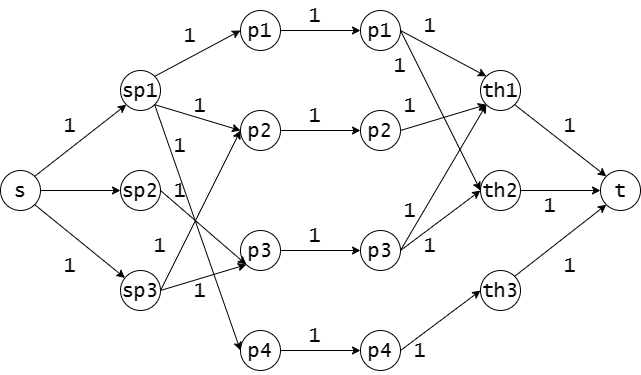

The diagram above was exported from draw.io. Its source (the exported page's mxGraphModel, read from the mxfile embedded in the PNG):
<mxGraphModel dx="1002" dy="587" grid="1" gridSize="10" guides="1" tooltips="1" connect="1" arrows="1" fold="1" page="1" pageScale="1" pageWidth="850" pageHeight="1100" math="0" shadow="0">
  <root>
    <mxCell id="0" />
    <mxCell id="1" parent="0" />
    <mxCell id="GB8gvnIhihDZNNM8Uoqr-1" value="&lt;font style=&quot;font-size: 20px;&quot; face=&quot;Lucida Console&quot;&gt;s&lt;/font&gt;" style="ellipse;whiteSpace=wrap;html=1;aspect=fixed;" vertex="1" parent="1">
      <mxGeometry x="80" y="240" width="40" height="40" as="geometry" />
    </mxCell>
    <mxCell id="GB8gvnIhihDZNNM8Uoqr-2" value="&lt;font style=&quot;font-size: 20px;&quot; face=&quot;Lucida Console&quot;&gt;sp1&lt;/font&gt;" style="ellipse;whiteSpace=wrap;html=1;aspect=fixed;" vertex="1" parent="1">
      <mxGeometry x="200" y="140" width="40" height="40" as="geometry" />
    </mxCell>
    <mxCell id="GB8gvnIhihDZNNM8Uoqr-3" value="&lt;font style=&quot;font-size: 20px;&quot; face=&quot;Lucida Console&quot;&gt;sp2&lt;/font&gt;" style="ellipse;whiteSpace=wrap;html=1;aspect=fixed;" vertex="1" parent="1">
      <mxGeometry x="200" y="240" width="40" height="40" as="geometry" />
    </mxCell>
    <mxCell id="GB8gvnIhihDZNNM8Uoqr-4" value="&lt;font style=&quot;font-size: 20px;&quot; face=&quot;Lucida Console&quot;&gt;sp3&lt;/font&gt;" style="ellipse;whiteSpace=wrap;html=1;aspect=fixed;" vertex="1" parent="1">
      <mxGeometry x="200" y="340" width="40" height="40" as="geometry" />
    </mxCell>
    <mxCell id="GB8gvnIhihDZNNM8Uoqr-5" value="&lt;p&gt;&lt;font style=&quot;font-size: 20px;&quot; face=&quot;Lucida Console&quot;&gt;p4&lt;/font&gt;&lt;/p&gt;" style="ellipse;whiteSpace=wrap;html=1;aspect=fixed;" vertex="1" parent="1">
      <mxGeometry x="320" y="400" width="40" height="40" as="geometry" />
    </mxCell>
    <mxCell id="GB8gvnIhihDZNNM8Uoqr-6" value="&lt;font style=&quot;font-size: 20px;&quot; face=&quot;Lucida Console&quot;&gt;p3&lt;/font&gt;" style="ellipse;whiteSpace=wrap;html=1;aspect=fixed;" vertex="1" parent="1">
      <mxGeometry x="320" y="300" width="40" height="40" as="geometry" />
    </mxCell>
    <mxCell id="GB8gvnIhihDZNNM8Uoqr-7" value="&lt;font style=&quot;font-size: 20px;&quot; face=&quot;Lucida Console&quot;&gt;p2&lt;/font&gt;" style="ellipse;whiteSpace=wrap;html=1;aspect=fixed;" vertex="1" parent="1">
      <mxGeometry x="320" y="180" width="40" height="40" as="geometry" />
    </mxCell>
    <mxCell id="GB8gvnIhihDZNNM8Uoqr-8" value="&lt;font style=&quot;font-size: 20px;&quot; face=&quot;Lucida Console&quot;&gt;p1&lt;/font&gt;" style="ellipse;whiteSpace=wrap;html=1;aspect=fixed;" vertex="1" parent="1">
      <mxGeometry x="320" y="80" width="40" height="40" as="geometry" />
    </mxCell>
    <mxCell id="GB8gvnIhihDZNNM8Uoqr-9" value="&lt;font style=&quot;font-size: 20px;&quot; face=&quot;Lucida Console&quot;&gt;th1&lt;/font&gt;" style="ellipse;whiteSpace=wrap;html=1;aspect=fixed;" vertex="1" parent="1">
      <mxGeometry x="560" y="140" width="40" height="40" as="geometry" />
    </mxCell>
    <mxCell id="GB8gvnIhihDZNNM8Uoqr-10" value="&lt;font style=&quot;font-size: 20px;&quot; face=&quot;Lucida Console&quot;&gt;th2&lt;/font&gt;" style="ellipse;whiteSpace=wrap;html=1;aspect=fixed;" vertex="1" parent="1">
      <mxGeometry x="560" y="240" width="40" height="40" as="geometry" />
    </mxCell>
    <mxCell id="GB8gvnIhihDZNNM8Uoqr-11" value="&lt;font style=&quot;font-size: 20px;&quot; face=&quot;Lucida Console&quot;&gt;th3&lt;/font&gt;" style="ellipse;whiteSpace=wrap;html=1;aspect=fixed;" vertex="1" parent="1">
      <mxGeometry x="560" y="340" width="40" height="40" as="geometry" />
    </mxCell>
    <mxCell id="GB8gvnIhihDZNNM8Uoqr-12" value="&lt;font style=&quot;font-size: 20px;&quot; face=&quot;Lucida Console&quot;&gt;t&lt;/font&gt;" style="ellipse;whiteSpace=wrap;html=1;aspect=fixed;" vertex="1" parent="1">
      <mxGeometry x="680" y="240" width="40" height="40" as="geometry" />
    </mxCell>
    <mxCell id="GB8gvnIhihDZNNM8Uoqr-13" value="" style="endArrow=classic;html=1;rounded=0;exitX=1;exitY=0;exitDx=0;exitDy=0;entryX=0;entryY=1;entryDx=0;entryDy=0;" edge="1" parent="1" source="GB8gvnIhihDZNNM8Uoqr-1" target="GB8gvnIhihDZNNM8Uoqr-2">
      <mxGeometry width="50" height="50" relative="1" as="geometry">
        <mxPoint x="400" y="330" as="sourcePoint" />
        <mxPoint x="450" y="280" as="targetPoint" />
      </mxGeometry>
    </mxCell>
    <mxCell id="GB8gvnIhihDZNNM8Uoqr-14" value="" style="endArrow=classic;html=1;rounded=0;exitX=1;exitY=1;exitDx=0;exitDy=0;" edge="1" parent="1" source="GB8gvnIhihDZNNM8Uoqr-1" target="GB8gvnIhihDZNNM8Uoqr-4">
      <mxGeometry width="50" height="50" relative="1" as="geometry">
        <mxPoint x="400" y="330" as="sourcePoint" />
        <mxPoint x="450" y="280" as="targetPoint" />
      </mxGeometry>
    </mxCell>
    <mxCell id="GB8gvnIhihDZNNM8Uoqr-15" value="" style="endArrow=classic;html=1;rounded=0;exitX=1;exitY=0.5;exitDx=0;exitDy=0;entryX=0;entryY=0.5;entryDx=0;entryDy=0;" edge="1" parent="1" source="GB8gvnIhihDZNNM8Uoqr-4" target="GB8gvnIhihDZNNM8Uoqr-7">
      <mxGeometry width="50" height="50" relative="1" as="geometry">
        <mxPoint x="400" y="330" as="sourcePoint" />
        <mxPoint x="450" y="280" as="targetPoint" />
      </mxGeometry>
    </mxCell>
    <mxCell id="GB8gvnIhihDZNNM8Uoqr-16" value="" style="endArrow=classic;html=1;rounded=0;exitX=1;exitY=1;exitDx=0;exitDy=0;entryX=0;entryY=0.5;entryDx=0;entryDy=0;" edge="1" parent="1" source="GB8gvnIhihDZNNM8Uoqr-2" target="GB8gvnIhihDZNNM8Uoqr-5">
      <mxGeometry width="50" height="50" relative="1" as="geometry">
        <mxPoint x="400" y="330" as="sourcePoint" />
        <mxPoint x="450" y="280" as="targetPoint" />
      </mxGeometry>
    </mxCell>
    <mxCell id="GB8gvnIhihDZNNM8Uoqr-17" value="" style="endArrow=classic;html=1;rounded=0;entryX=0;entryY=0.5;entryDx=0;entryDy=0;exitX=1;exitY=0;exitDx=0;exitDy=0;" edge="1" parent="1" source="GB8gvnIhihDZNNM8Uoqr-2" target="GB8gvnIhihDZNNM8Uoqr-8">
      <mxGeometry width="50" height="50" relative="1" as="geometry">
        <mxPoint x="240" y="160" as="sourcePoint" />
        <mxPoint x="450" y="280" as="targetPoint" />
      </mxGeometry>
    </mxCell>
    <mxCell id="GB8gvnIhihDZNNM8Uoqr-18" value="" style="endArrow=classic;html=1;rounded=0;entryX=0;entryY=0.5;entryDx=0;entryDy=0;exitX=1;exitY=1;exitDx=0;exitDy=0;" edge="1" parent="1" source="GB8gvnIhihDZNNM8Uoqr-2" target="GB8gvnIhihDZNNM8Uoqr-7">
      <mxGeometry width="50" height="50" relative="1" as="geometry">
        <mxPoint x="240" y="160" as="sourcePoint" />
        <mxPoint x="450" y="280" as="targetPoint" />
      </mxGeometry>
    </mxCell>
    <mxCell id="GB8gvnIhihDZNNM8Uoqr-19" value="" style="endArrow=classic;html=1;rounded=0;entryX=0;entryY=1;entryDx=0;entryDy=0;" edge="1" parent="1" target="GB8gvnIhihDZNNM8Uoqr-6">
      <mxGeometry width="50" height="50" relative="1" as="geometry">
        <mxPoint x="240" y="360" as="sourcePoint" />
        <mxPoint x="450" y="280" as="targetPoint" />
      </mxGeometry>
    </mxCell>
    <mxCell id="GB8gvnIhihDZNNM8Uoqr-20" value="" style="endArrow=classic;html=1;rounded=0;exitX=1;exitY=0.5;exitDx=0;exitDy=0;entryX=0;entryY=0.5;entryDx=0;entryDy=0;" edge="1" parent="1" source="GB8gvnIhihDZNNM8Uoqr-51" target="GB8gvnIhihDZNNM8Uoqr-10">
      <mxGeometry width="50" height="50" relative="1" as="geometry">
        <mxPoint x="400" y="330" as="sourcePoint" />
        <mxPoint x="450" y="280" as="targetPoint" />
      </mxGeometry>
    </mxCell>
    <mxCell id="GB8gvnIhihDZNNM8Uoqr-21" value="" style="endArrow=classic;html=1;rounded=0;exitX=1;exitY=0.5;exitDx=0;exitDy=0;entryX=0;entryY=0.5;entryDx=0;entryDy=0;" edge="1" parent="1" source="GB8gvnIhihDZNNM8Uoqr-56" target="GB8gvnIhihDZNNM8Uoqr-11">
      <mxGeometry width="50" height="50" relative="1" as="geometry">
        <mxPoint x="400" y="330" as="sourcePoint" />
        <mxPoint x="450" y="280" as="targetPoint" />
      </mxGeometry>
    </mxCell>
    <mxCell id="GB8gvnIhihDZNNM8Uoqr-22" value="" style="endArrow=classic;html=1;rounded=0;exitX=1;exitY=0.5;exitDx=0;exitDy=0;entryX=0;entryY=1;entryDx=0;entryDy=0;" edge="1" parent="1" source="GB8gvnIhihDZNNM8Uoqr-55" target="GB8gvnIhihDZNNM8Uoqr-9">
      <mxGeometry width="50" height="50" relative="1" as="geometry">
        <mxPoint x="400" y="330" as="sourcePoint" />
        <mxPoint x="450" y="280" as="targetPoint" />
      </mxGeometry>
    </mxCell>
    <mxCell id="GB8gvnIhihDZNNM8Uoqr-23" value="" style="endArrow=classic;html=1;rounded=0;exitX=1;exitY=0.5;exitDx=0;exitDy=0;entryX=0;entryY=1;entryDx=0;entryDy=0;" edge="1" parent="1" source="GB8gvnIhihDZNNM8Uoqr-54" target="GB8gvnIhihDZNNM8Uoqr-9">
      <mxGeometry width="50" height="50" relative="1" as="geometry">
        <mxPoint x="400" y="330" as="sourcePoint" />
        <mxPoint x="450" y="280" as="targetPoint" />
      </mxGeometry>
    </mxCell>
    <mxCell id="GB8gvnIhihDZNNM8Uoqr-24" value="" style="endArrow=classic;html=1;rounded=0;exitX=1;exitY=0.5;exitDx=0;exitDy=0;entryX=0;entryY=0;entryDx=0;entryDy=0;" edge="1" parent="1" source="GB8gvnIhihDZNNM8Uoqr-51" target="GB8gvnIhihDZNNM8Uoqr-9">
      <mxGeometry width="50" height="50" relative="1" as="geometry">
        <mxPoint x="400" y="330" as="sourcePoint" />
        <mxPoint x="450" y="280" as="targetPoint" />
      </mxGeometry>
    </mxCell>
    <mxCell id="GB8gvnIhihDZNNM8Uoqr-25" value="" style="endArrow=classic;html=1;rounded=0;exitX=1;exitY=0.5;exitDx=0;exitDy=0;entryX=0;entryY=1;entryDx=0;entryDy=0;" edge="1" parent="1" source="GB8gvnIhihDZNNM8Uoqr-3" target="GB8gvnIhihDZNNM8Uoqr-6">
      <mxGeometry width="50" height="50" relative="1" as="geometry">
        <mxPoint x="400" y="330" as="sourcePoint" />
        <mxPoint x="450" y="280" as="targetPoint" />
      </mxGeometry>
    </mxCell>
    <mxCell id="GB8gvnIhihDZNNM8Uoqr-26" value="" style="endArrow=classic;html=1;rounded=0;exitX=1;exitY=0.5;exitDx=0;exitDy=0;entryX=0;entryY=0.5;entryDx=0;entryDy=0;" edge="1" parent="1" source="GB8gvnIhihDZNNM8Uoqr-55" target="GB8gvnIhihDZNNM8Uoqr-10">
      <mxGeometry width="50" height="50" relative="1" as="geometry">
        <mxPoint x="400" y="330" as="sourcePoint" />
        <mxPoint x="450" y="280" as="targetPoint" />
      </mxGeometry>
    </mxCell>
    <mxCell id="GB8gvnIhihDZNNM8Uoqr-27" value="" style="endArrow=classic;html=1;rounded=0;exitX=1;exitY=1;exitDx=0;exitDy=0;entryX=0;entryY=0;entryDx=0;entryDy=0;" edge="1" parent="1" source="GB8gvnIhihDZNNM8Uoqr-9" target="GB8gvnIhihDZNNM8Uoqr-12">
      <mxGeometry width="50" height="50" relative="1" as="geometry">
        <mxPoint x="400" y="330" as="sourcePoint" />
        <mxPoint x="450" y="280" as="targetPoint" />
      </mxGeometry>
    </mxCell>
    <mxCell id="GB8gvnIhihDZNNM8Uoqr-28" value="" style="endArrow=classic;html=1;rounded=0;exitX=1;exitY=0.5;exitDx=0;exitDy=0;entryX=0;entryY=0.5;entryDx=0;entryDy=0;" edge="1" parent="1" source="GB8gvnIhihDZNNM8Uoqr-10" target="GB8gvnIhihDZNNM8Uoqr-12">
      <mxGeometry width="50" height="50" relative="1" as="geometry">
        <mxPoint x="400" y="330" as="sourcePoint" />
        <mxPoint x="450" y="280" as="targetPoint" />
      </mxGeometry>
    </mxCell>
    <mxCell id="GB8gvnIhihDZNNM8Uoqr-31" value="" style="endArrow=classic;html=1;rounded=0;exitX=1;exitY=0;exitDx=0;exitDy=0;entryX=0;entryY=1;entryDx=0;entryDy=0;" edge="1" parent="1" source="GB8gvnIhihDZNNM8Uoqr-11" target="GB8gvnIhihDZNNM8Uoqr-12">
      <mxGeometry width="50" height="50" relative="1" as="geometry">
        <mxPoint x="400" y="330" as="sourcePoint" />
        <mxPoint x="450" y="280" as="targetPoint" />
      </mxGeometry>
    </mxCell>
    <mxCell id="GB8gvnIhihDZNNM8Uoqr-32" value="" style="endArrow=classic;html=1;rounded=0;exitX=1;exitY=0.5;exitDx=0;exitDy=0;entryX=0;entryY=0.5;entryDx=0;entryDy=0;" edge="1" parent="1" source="GB8gvnIhihDZNNM8Uoqr-1" target="GB8gvnIhihDZNNM8Uoqr-3">
      <mxGeometry width="50" height="50" relative="1" as="geometry">
        <mxPoint x="400" y="330" as="sourcePoint" />
        <mxPoint x="450" y="280" as="targetPoint" />
      </mxGeometry>
    </mxCell>
    <mxCell id="GB8gvnIhihDZNNM8Uoqr-33" value="&lt;font style=&quot;font-size: 20px;&quot; face=&quot;Lucida Console&quot;&gt;1&lt;/font&gt;" style="text;html=1;strokeColor=none;fillColor=none;align=center;verticalAlign=middle;whiteSpace=wrap;rounded=0;" vertex="1" parent="1">
      <mxGeometry x="120" y="180" width="60" height="30" as="geometry" />
    </mxCell>
    <mxCell id="GB8gvnIhihDZNNM8Uoqr-34" value="&lt;font style=&quot;font-size: 20px;&quot; face=&quot;Lucida Console&quot;&gt;1&lt;/font&gt;" style="text;html=1;strokeColor=none;fillColor=none;align=center;verticalAlign=middle;whiteSpace=wrap;rounded=0;" vertex="1" parent="1">
      <mxGeometry x="120" y="320" width="60" height="30" as="geometry" />
    </mxCell>
    <mxCell id="GB8gvnIhihDZNNM8Uoqr-35" value="&lt;font style=&quot;font-size: 20px;&quot; face=&quot;Lucida Console&quot;&gt;1&lt;/font&gt;" style="text;html=1;strokeColor=none;fillColor=none;align=center;verticalAlign=middle;whiteSpace=wrap;rounded=0;" vertex="1" parent="1">
      <mxGeometry x="620" y="320" width="60" height="30" as="geometry" />
    </mxCell>
    <mxCell id="GB8gvnIhihDZNNM8Uoqr-36" value="&lt;font style=&quot;font-size: 20px;&quot; face=&quot;Lucida Console&quot;&gt;1&lt;/font&gt;" style="text;html=1;strokeColor=none;fillColor=none;align=center;verticalAlign=middle;whiteSpace=wrap;rounded=0;" vertex="1" parent="1">
      <mxGeometry x="600" y="260" width="60" height="30" as="geometry" />
    </mxCell>
    <mxCell id="GB8gvnIhihDZNNM8Uoqr-37" value="&lt;font style=&quot;font-size: 20px;&quot; face=&quot;Lucida Console&quot;&gt;1&lt;/font&gt;" style="text;html=1;strokeColor=none;fillColor=none;align=center;verticalAlign=middle;whiteSpace=wrap;rounded=0;" vertex="1" parent="1">
      <mxGeometry x="620" y="180" width="60" height="30" as="geometry" />
    </mxCell>
    <mxCell id="GB8gvnIhihDZNNM8Uoqr-38" value="&lt;font style=&quot;font-size: 20px;&quot; face=&quot;Lucida Console&quot;&gt;1&lt;/font&gt;" style="text;html=1;strokeColor=none;fillColor=none;align=center;verticalAlign=middle;whiteSpace=wrap;rounded=0;" vertex="1" parent="1">
      <mxGeometry x="240" y="90" width="60" height="30" as="geometry" />
    </mxCell>
    <mxCell id="GB8gvnIhihDZNNM8Uoqr-39" value="&lt;font style=&quot;font-size: 20px;&quot; face=&quot;Lucida Console&quot;&gt;1&lt;/font&gt;" style="text;html=1;strokeColor=none;fillColor=none;align=center;verticalAlign=middle;whiteSpace=wrap;rounded=0;" vertex="1" parent="1">
      <mxGeometry x="480" y="80" width="60" height="30" as="geometry" />
    </mxCell>
    <mxCell id="GB8gvnIhihDZNNM8Uoqr-40" value="&lt;font style=&quot;font-size: 20px;&quot; face=&quot;Lucida Console&quot;&gt;1&lt;/font&gt;" style="text;html=1;strokeColor=none;fillColor=none;align=center;verticalAlign=middle;whiteSpace=wrap;rounded=0;" vertex="1" parent="1">
      <mxGeometry x="250" y="160" width="60" height="30" as="geometry" />
    </mxCell>
    <mxCell id="GB8gvnIhihDZNNM8Uoqr-41" value="&lt;font style=&quot;font-size: 20px;&quot; face=&quot;Lucida Console&quot;&gt;1&lt;/font&gt;" style="text;html=1;strokeColor=none;fillColor=none;align=center;verticalAlign=middle;whiteSpace=wrap;rounded=0;" vertex="1" parent="1">
      <mxGeometry x="460" y="160" width="60" height="30" as="geometry" />
    </mxCell>
    <mxCell id="GB8gvnIhihDZNNM8Uoqr-42" value="&lt;font style=&quot;font-size: 20px;&quot; face=&quot;Lucida Console&quot;&gt;1&lt;/font&gt;" style="text;html=1;strokeColor=none;fillColor=none;align=center;verticalAlign=middle;whiteSpace=wrap;rounded=0;" vertex="1" parent="1">
      <mxGeometry x="450" y="120" width="60" height="30" as="geometry" />
    </mxCell>
    <mxCell id="GB8gvnIhihDZNNM8Uoqr-43" value="&lt;font style=&quot;font-size: 20px;&quot; face=&quot;Lucida Console&quot;&gt;1&lt;/font&gt;" style="text;html=1;strokeColor=none;fillColor=none;align=center;verticalAlign=middle;whiteSpace=wrap;rounded=0;" vertex="1" parent="1">
      <mxGeometry x="230" y="200" width="60" height="30" as="geometry" />
    </mxCell>
    <mxCell id="GB8gvnIhihDZNNM8Uoqr-44" value="&lt;font style=&quot;font-size: 20px;&quot; face=&quot;Lucida Console&quot;&gt;1&lt;/font&gt;" style="text;html=1;strokeColor=none;fillColor=none;align=center;verticalAlign=middle;whiteSpace=wrap;rounded=0;" vertex="1" parent="1">
      <mxGeometry x="210" y="300" width="60" height="30" as="geometry" />
    </mxCell>
    <mxCell id="GB8gvnIhihDZNNM8Uoqr-45" value="&lt;font style=&quot;font-size: 20px;&quot; face=&quot;Lucida Console&quot;&gt;1&lt;/font&gt;" style="text;html=1;strokeColor=none;fillColor=none;align=center;verticalAlign=middle;whiteSpace=wrap;rounded=0;" vertex="1" parent="1">
      <mxGeometry x="250" y="345" width="60" height="30" as="geometry" />
    </mxCell>
    <mxCell id="GB8gvnIhihDZNNM8Uoqr-46" value="&lt;font style=&quot;font-size: 20px;&quot; face=&quot;Lucida Console&quot;&gt;1&lt;/font&gt;" style="text;html=1;strokeColor=none;fillColor=none;align=center;verticalAlign=middle;whiteSpace=wrap;rounded=0;" vertex="1" parent="1">
      <mxGeometry x="230" y="240" width="60" height="40" as="geometry" />
    </mxCell>
    <mxCell id="GB8gvnIhihDZNNM8Uoqr-47" value="&lt;font style=&quot;font-size: 20px;&quot; face=&quot;Lucida Console&quot;&gt;1&lt;/font&gt;" style="text;html=1;strokeColor=none;fillColor=none;align=center;verticalAlign=middle;whiteSpace=wrap;rounded=0;" vertex="1" parent="1">
      <mxGeometry x="470" y="400" width="60" height="40" as="geometry" />
    </mxCell>
    <mxCell id="GB8gvnIhihDZNNM8Uoqr-48" value="&lt;font style=&quot;font-size: 20px;&quot; face=&quot;Lucida Console&quot;&gt;1&lt;/font&gt;" style="text;html=1;strokeColor=none;fillColor=none;align=center;verticalAlign=middle;whiteSpace=wrap;rounded=0;" vertex="1" parent="1">
      <mxGeometry x="480" y="295" width="60" height="40" as="geometry" />
    </mxCell>
    <mxCell id="GB8gvnIhihDZNNM8Uoqr-49" value="&lt;font style=&quot;font-size: 20px;&quot; face=&quot;Lucida Console&quot;&gt;1&lt;/font&gt;" style="text;html=1;strokeColor=none;fillColor=none;align=center;verticalAlign=middle;whiteSpace=wrap;rounded=0;" vertex="1" parent="1">
      <mxGeometry x="460" y="260" width="60" height="40" as="geometry" />
    </mxCell>
    <mxCell id="GB8gvnIhihDZNNM8Uoqr-51" value="&lt;font style=&quot;font-size: 20px;&quot; face=&quot;Lucida Console&quot;&gt;p1&lt;/font&gt;" style="ellipse;whiteSpace=wrap;html=1;aspect=fixed;" vertex="1" parent="1">
      <mxGeometry x="440" y="80" width="40" height="40" as="geometry" />
    </mxCell>
    <mxCell id="GB8gvnIhihDZNNM8Uoqr-54" value="&lt;font style=&quot;font-size: 20px;&quot; face=&quot;Lucida Console&quot;&gt;p2&lt;/font&gt;" style="ellipse;whiteSpace=wrap;html=1;aspect=fixed;" vertex="1" parent="1">
      <mxGeometry x="440" y="180" width="40" height="40" as="geometry" />
    </mxCell>
    <mxCell id="GB8gvnIhihDZNNM8Uoqr-55" value="&lt;font style=&quot;font-size: 20px;&quot; face=&quot;Lucida Console&quot;&gt;p3&lt;/font&gt;" style="ellipse;whiteSpace=wrap;html=1;aspect=fixed;" vertex="1" parent="1">
      <mxGeometry x="440" y="300" width="40" height="40" as="geometry" />
    </mxCell>
    <mxCell id="GB8gvnIhihDZNNM8Uoqr-56" value="&lt;p&gt;&lt;font style=&quot;font-size: 20px;&quot; face=&quot;Lucida Console&quot;&gt;p4&lt;/font&gt;&lt;/p&gt;" style="ellipse;whiteSpace=wrap;html=1;aspect=fixed;" vertex="1" parent="1">
      <mxGeometry x="440" y="400" width="40" height="40" as="geometry" />
    </mxCell>
    <mxCell id="GB8gvnIhihDZNNM8Uoqr-57" value="" style="endArrow=classic;html=1;rounded=0;exitX=1;exitY=0.5;exitDx=0;exitDy=0;entryX=0;entryY=0.5;entryDx=0;entryDy=0;" edge="1" parent="1" source="GB8gvnIhihDZNNM8Uoqr-8" target="GB8gvnIhihDZNNM8Uoqr-51">
      <mxGeometry width="50" height="50" relative="1" as="geometry">
        <mxPoint x="400" y="270" as="sourcePoint" />
        <mxPoint x="450" y="220" as="targetPoint" />
      </mxGeometry>
    </mxCell>
    <mxCell id="GB8gvnIhihDZNNM8Uoqr-58" value="" style="endArrow=classic;html=1;rounded=0;exitX=1;exitY=0.5;exitDx=0;exitDy=0;entryX=0;entryY=0.5;entryDx=0;entryDy=0;" edge="1" parent="1" source="GB8gvnIhihDZNNM8Uoqr-7" target="GB8gvnIhihDZNNM8Uoqr-54">
      <mxGeometry width="50" height="50" relative="1" as="geometry">
        <mxPoint x="400" y="270" as="sourcePoint" />
        <mxPoint x="450" y="220" as="targetPoint" />
      </mxGeometry>
    </mxCell>
    <mxCell id="GB8gvnIhihDZNNM8Uoqr-59" value="" style="endArrow=classic;html=1;rounded=0;exitX=1;exitY=0.5;exitDx=0;exitDy=0;entryX=0;entryY=0.5;entryDx=0;entryDy=0;" edge="1" parent="1" source="GB8gvnIhihDZNNM8Uoqr-6" target="GB8gvnIhihDZNNM8Uoqr-55">
      <mxGeometry width="50" height="50" relative="1" as="geometry">
        <mxPoint x="400" y="270" as="sourcePoint" />
        <mxPoint x="450" y="220" as="targetPoint" />
      </mxGeometry>
    </mxCell>
    <mxCell id="GB8gvnIhihDZNNM8Uoqr-60" value="" style="endArrow=classic;html=1;rounded=0;exitX=1;exitY=0.5;exitDx=0;exitDy=0;entryX=0;entryY=0.5;entryDx=0;entryDy=0;" edge="1" parent="1" source="GB8gvnIhihDZNNM8Uoqr-5" target="GB8gvnIhihDZNNM8Uoqr-56">
      <mxGeometry width="50" height="50" relative="1" as="geometry">
        <mxPoint x="400" y="270" as="sourcePoint" />
        <mxPoint x="450" y="220" as="targetPoint" />
      </mxGeometry>
    </mxCell>
    <mxCell id="GB8gvnIhihDZNNM8Uoqr-61" value="&lt;font style=&quot;font-size: 20px;&quot; face=&quot;Lucida Console&quot;&gt;1&lt;/font&gt;" style="text;html=1;strokeColor=none;fillColor=none;align=center;verticalAlign=middle;whiteSpace=wrap;rounded=0;" vertex="1" parent="1">
      <mxGeometry x="365" y="70" width="60" height="30" as="geometry" />
    </mxCell>
    <mxCell id="GB8gvnIhihDZNNM8Uoqr-62" value="&lt;font style=&quot;font-size: 20px;&quot; face=&quot;Lucida Console&quot;&gt;1&lt;/font&gt;" style="text;html=1;strokeColor=none;fillColor=none;align=center;verticalAlign=middle;whiteSpace=wrap;rounded=0;" vertex="1" parent="1">
      <mxGeometry x="365" y="170" width="60" height="30" as="geometry" />
    </mxCell>
    <mxCell id="GB8gvnIhihDZNNM8Uoqr-63" value="&lt;font style=&quot;font-size: 20px;&quot; face=&quot;Lucida Console&quot;&gt;1&lt;/font&gt;" style="text;html=1;strokeColor=none;fillColor=none;align=center;verticalAlign=middle;whiteSpace=wrap;rounded=0;" vertex="1" parent="1">
      <mxGeometry x="365" y="290" width="60" height="30" as="geometry" />
    </mxCell>
    <mxCell id="GB8gvnIhihDZNNM8Uoqr-64" value="&lt;font style=&quot;font-size: 20px;&quot; face=&quot;Lucida Console&quot;&gt;1&lt;/font&gt;" style="text;html=1;strokeColor=none;fillColor=none;align=center;verticalAlign=middle;whiteSpace=wrap;rounded=0;" vertex="1" parent="1">
      <mxGeometry x="365" y="390" width="60" height="30" as="geometry" />
    </mxCell>
  </root>
</mxGraphModel>